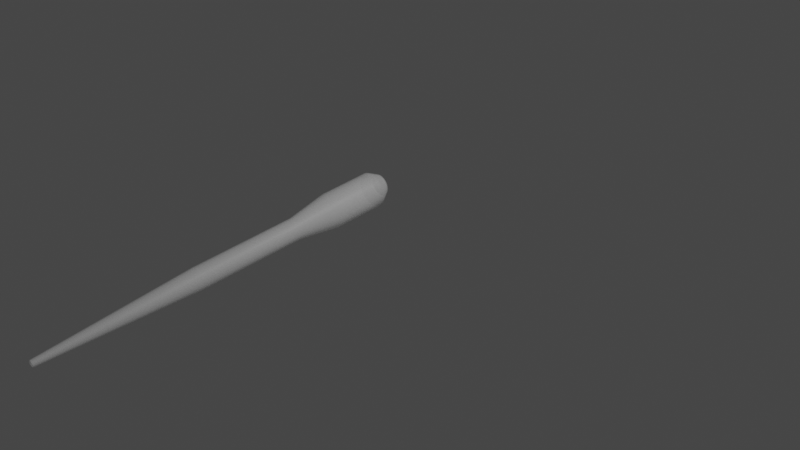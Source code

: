 # Source: blend.blend  (saved by Blender 3.3.6; exported with 4.5.12 LTS)
import bpy
from mathutils import Matrix  # noqa: F401  (used for matrix-valued properties, if any)

bpy.ops.wm.read_factory_settings(use_empty=True)
scene = bpy.context.scene
scene.name = 'Scene'

# ---- collections
col_collection = bpy.data.collections.new('Collection'); scene.collection.children.link(col_collection)

# ---- materials (node trees are filled in below, after node groups)
mat_material_001 = bpy.data.materials.new('Material.001')

# ---- node groups
ng_auto_smooth = bpy.data.node_groups.new('Auto Smooth', 'GeometryNodeTree')
_s = ng_auto_smooth.interface.new_socket(name='Geometry', in_out='OUTPUT', socket_type='NodeSocketGeometry')
_s = ng_auto_smooth.interface.new_socket(name='Geometry', in_out='INPUT', socket_type='NodeSocketGeometry')
_s = ng_auto_smooth.interface.new_socket(name='Angle', in_out='INPUT', socket_type='NodeSocketFloat')
_s.subtype = 'ANGLE'
_s.min_value = 0.0
_s.max_value = 3.142
ng_auto_smooth.is_modifier = True
_N = ng_auto_smooth.nodes; _L = ng_auto_smooth.links
n0 = _N.new('NodeGroupOutput'); n0.name = 'Group Output'; n0.location = (480, -100)
n1 = _N.new('NodeGroupInput'); n1.name = 'Group Input'; n1.location = (-420, -300)
n2 = _N.new('NodeGroupInput'); n2.name = 'Group Input.001'; n2.location = (-60, -100)
n3 = _N.new('GeometryNodeSetShadeSmooth'); n3.name = 'Set Shade Smooth'; n3.location = (120, -100)
n3.domain = 'EDGE'
n4 = _N.new('GeometryNodeSetShadeSmooth'); n4.name = 'Set Shade Smooth.001'; n4.location = (300, -100)
n5 = _N.new('GeometryNodeInputMeshEdgeAngle'); n5.name = 'Edge Angle'; n5.location = (-420, -220)
n6 = _N.new('GeometryNodeInputEdgeSmooth'); n6.name = 'Is Edge Smooth'; n6.location = (-60, -160)
n7 = _N.new('GeometryNodeInputShadeSmooth'); n7.name = 'Is Face Smooth'; n7.location = (-240, -340)
n8 = _N.new('FunctionNodeBooleanMath'); n8.name = 'Boolean Math'; n8.location = (-60, -220)
n9 = _N.new('FunctionNodeCompare'); n9.name = 'Compare'; n9.location = (-240, -180)
n9.operation = 'LESS_EQUAL'
_L.new(n5.outputs[0], n9.inputs[0])
_L.new(n4.outputs[0], n0.inputs[0])
_L.new(n1.outputs[1], n9.inputs[1])
_L.new(n9.outputs[0], n8.inputs[0])
_L.new(n7.outputs[0], n8.inputs[1])
_L.new(n2.outputs[0], n3.inputs[0])
_L.new(n6.outputs[0], n3.inputs[1])
_L.new(n3.outputs[0], n4.inputs[0])
_L.new(n8.outputs[0], n3.inputs[2])
n0.is_active_output = True

# ---- material node trees
mat_material_001.use_nodes = True; mat_material_001.node_tree.nodes.clear()
_N = mat_material_001.node_tree.nodes; _L = mat_material_001.node_tree.links
n0 = _N.new('ShaderNodeBsdfPrincipled'); n0.name = 'Principled BSDF'; n0.location = (10, 300)
n0.distribution = 'GGX'
n0.subsurface_method = 'RANDOM_WALK_SKIN'
n0.inputs[3].default_value = 1.45
n0.inputs[4].default_value = 0.2864
n0.inputs[27].default_value = (0.0, 0.0, 0.0, 1.0)
n0.inputs[28].default_value = 1.0
n1 = _N.new('ShaderNodeOutputMaterial'); n1.name = 'Material Output'; n1.location = (300, 300)
_L.new(n0.outputs[0], n1.inputs[0])
n1.is_active_output = True

# ---- world
world_world = bpy.data.worlds.new('World'); scene.world = world_world
world_world.use_nodes = True; world_world.node_tree.nodes.clear()
_N = world_world.node_tree.nodes; _L = world_world.node_tree.links
n0 = _N.new('ShaderNodeOutputWorld'); n0.name = 'World Output'; n0.location = (300, 300)
n1 = _N.new('ShaderNodeBackground'); n1.name = 'Background'; n1.location = (10, 300)
n1.inputs[0].default_value = (0.05088, 0.05088, 0.05088, 1.0)
_L.new(n1.outputs[0], n0.inputs[0])
n0.is_active_output = True
world_world.color = (0.05088, 0.05088, 0.05088)
world_world.use_sun_shadow = False
world_world.sun_shadow_jitter_overblur = 0.0

# ---- cameras
cam_camera = bpy.data.cameras.new('Camera')
cam_camera.clip_end = 100.0
cam_camera.ortho_scale = 7.314

# ---- lights
light_light = bpy.data.lights.new('Light', 'POINT')
light_light.transmission_factor = 0.0
light_light.energy = 1000.0
light_light.shadow_soft_size = 0.1
light_light.shadow_maximum_resolution = 0.006
light_light.use_absolute_resolution = True

# ---- meshes
me_cylinder = bpy.data.meshes.new('Cylinder')
me_cylinder.from_pydata([(0.04519, 0.3872, -5.28), (0.03697, 0.02515, 7.876), (0.1679, 0.3752, -5.28), (0.0758, 0.02133, 7.876), (0.2859, 0.3395, -5.279), (0.1131, 0.009996, 7.876), (0.3946, 0.2817, -5.278), (0.1476, -0.008402, 7.875), (0.4899, 0.2038, -5.276), (0.1777, -0.03316, 7.875), (0.5681, 0.1089, -5.274), (0.2025, -0.06333, 7.874), (0.6262, 0.0007073, -5.272), (0.2209, -0.09776, 7.873), (0.662, -0.1167, -5.269), (0.2322, -0.1351, 7.872), (0.6741, -0.2389, -5.266), (0.236, -0.1739, 7.87), (0.662, -0.361, -5.263), (0.2322, -0.2128, 7.869), (0.6262, -0.4785, -5.261), (0.2209, -0.2501, 7.868), (0.5681, -0.5867, -5.258), (0.2025, -0.2846, 7.867), (0.4899, -0.6816, -5.256), (0.1777, -0.3147, 7.866), (0.3946, -0.7594, -5.255), (0.1476, -0.3395, 7.865), (0.2859, -0.8173, -5.253), (0.1131, -0.3579, 7.865), (0.1679, -0.8529, -5.253), (0.0758, -0.3692, 7.865), (0.04519, -0.865, -5.252), (0.03697, -0.373, 7.864), (-0.07751, -0.8529, -5.253), (-0.001866, -0.3692, 7.865), (-0.1955, -0.8173, -5.253), (-0.03921, -0.3579, 7.865), (-0.3042, -0.7594, -5.255), (-0.07362, -0.3395, 7.865), (-0.3995, -0.6816, -5.256), (-0.1038, -0.3147, 7.866), (-0.4777, -0.5867, -5.258), (-0.1285, -0.2846, 7.867), (-0.5359, -0.4785, -5.261), (-0.1469, -0.2501, 7.868), (-0.5716, -0.361, -5.263), (-0.1583, -0.2128, 7.869), (-0.5837, -0.2389, -5.266), (-0.1621, -0.1739, 7.87), (-0.5716, -0.1167, -5.269), (-0.1583, -0.1351, 7.872), (-0.5359, 0.0007073, -5.272), (-0.1469, -0.09776, 7.873), (-0.4777, 0.1089, -5.274), (-0.1285, -0.06333, 7.874), (-0.3995, 0.2038, -5.276), (-0.1038, -0.03316, 7.875), (-0.3042, 0.2817, -5.278), (-0.07362, -0.008402, 7.875), (-0.1955, 0.3395, -5.279), (-0.03921, 0.009996, 7.876), (-0.07751, 0.3752, -5.28), (-0.001866, 0.02133, 7.876), (0.03697, 0.7323, -4.886), (0.2321, 0.7131, -4.886), (0.4197, 0.6562, -4.886), (0.5925, 0.5638, -4.886), (0.7441, 0.4394, -4.886), (0.8684, 0.2879, -4.886), (0.9608, 0.115, -4.886), (1.018, -0.0726, -4.886), (1.037, -0.2677, -4.886), (1.018, -0.4628, -4.886), (0.9608, -0.6504, -4.886), (0.8684, -0.8233, -4.886), (0.7441, -0.9748, -4.886), (0.5925, -1.099, -4.886), (0.4197, -1.192, -4.886), (0.2321, -1.248, -4.886), (0.03697, -1.268, -4.886), (-0.1581, -1.248, -4.886), (-0.3457, -1.192, -4.886), (-0.5186, -1.099, -4.886), (-0.6701, -0.9748, -4.886), (-0.7945, -0.8233, -4.886), (-0.8869, -0.6504, -4.886), (-0.9438, -0.4628, -4.886), (-0.963, -0.2677, -4.886), (-0.9438, -0.0726, -4.886), (-0.8869, 0.115, -4.886), (-0.7945, 0.2879, -4.886), (-0.6701, 0.4394, -4.886), (-0.5186, 0.5638, -4.886), (-0.3457, 0.6562, -4.886), (-0.1581, 0.7131, -4.886), (0.03697, 0.746, -3.022), (0.2321, 0.7268, -3.022), (0.4197, 0.6699, -3.022), (0.5925, 0.5775, -3.022), (0.7441, 0.4531, -3.022), (0.8684, 0.3016, -3.022), (0.9608, 0.1287, -3.022), (1.018, -0.0589, -3.022), (1.037, -0.254, -3.022), (1.018, -0.4491, -3.022), (0.9608, -0.6367, -3.022), (0.8684, -0.8096, -3.022), (0.7441, -0.9611, -3.022), (0.5925, -1.085, -3.022), (0.4197, -1.178, -3.022), (0.2321, -1.235, -3.022), (0.03697, -1.254, -3.022), (-0.1581, -1.235, -3.022), (-0.3457, -1.178, -3.022), (-0.5186, -1.085, -3.022), (-0.6701, -0.9611, -3.022), (-0.7945, -0.8096, -3.022), (-0.8869, -0.6367, -3.022), (-0.9438, -0.4491, -3.022), (-0.963, -0.254, -3.022), (-0.9438, -0.0589, -3.022), (-0.8869, 0.1287, -3.022), (-0.7945, 0.3016, -3.022), (-0.6701, 0.4531, -3.022), (-0.5186, 0.5775, -3.022), (-0.3457, 0.6699, -3.022), (-0.1581, 0.7268, -3.022), (0.03697, 0.3834, -1.52), (0.1592, 0.3714, -1.521), (0.2767, 0.3357, -1.521), (0.385, 0.2778, -1.521), (0.4799, 0.1999, -1.521), (0.5578, 0.105, -1.522), (0.6157, -0.003266, -1.522), (0.6513, -0.1208, -1.523), (0.6633, -0.243, -1.523), (0.6513, -0.3652, -1.524), (0.6157, -0.4827, -1.524), (0.5578, -0.591, -1.525), (0.4799, -0.6859, -1.525), (0.385, -0.7638, -1.526), (0.2767, -0.8217, -1.526), (0.1592, -0.8573, -1.526), (0.03697, -0.8694, -1.526), (-0.08523, -0.8573, -1.526), (-0.2027, -0.8217, -1.526), (-0.311, -0.7638, -1.526), (-0.4059, -0.6859, -1.525), (-0.4838, -0.591, -1.525), (-0.5417, -0.4827, -1.524), (-0.5774, -0.3652, -1.524), (-0.5894, -0.243, -1.523), (-0.5774, -0.1208, -1.523), (-0.5417, -0.003266, -1.522), (-0.4838, 0.105, -1.522), (-0.4059, 0.1999, -1.521), (-0.311, 0.2778, -1.521), (-0.2027, 0.3357, -1.521), (-0.08523, 0.3714, -1.521), (0.03697, 0.4116, 2.313), (0.1592, 0.3995, 2.313), (0.2767, 0.3639, 2.313), (0.385, 0.306, 2.313), (0.4799, 0.2281, 2.312), (0.5578, 0.1332, 2.312), (0.6157, 0.0249, 2.311), (0.6513, -0.0926, 2.311), (0.6633, -0.2148, 2.31), (0.6513, -0.337, 2.31), (0.6157, -0.4545, 2.309), (0.5578, -0.5628, 2.309), (0.4799, -0.6577, 2.308), (0.385, -0.7356, 2.308), (0.2767, -0.7935, 2.308), (0.1592, -0.8292, 2.308), (0.03697, -0.8412, 2.308), (-0.08523, -0.8292, 2.308), (-0.2027, -0.7935, 2.308), (-0.311, -0.7356, 2.308), (-0.4059, -0.6577, 2.308), (-0.4838, -0.5628, 2.309), (-0.5417, -0.4545, 2.309), (-0.5774, -0.337, 2.31), (-0.5894, -0.2148, 2.31), (-0.5774, -0.0926, 2.311), (-0.5417, 0.0249, 2.311), (-0.4838, 0.1332, 2.312), (-0.4059, 0.2281, 2.312), (-0.311, 0.306, 2.313), (-0.2027, 0.3639, 2.313), (-0.08523, 0.3995, 2.313), (0.05638, 0.02324, 7.876), (0.09447, 0.01566, 7.876), (0.1304, 0.000797, 7.876), (0.1626, -0.02078, 7.875), (0.1901, -0.04825, 7.874), (0.2117, -0.08054, 7.873), (0.2265, -0.1164, 7.872), (0.2341, -0.1545, 7.871), (0.2341, -0.1934, 7.87), (0.2265, -0.2315, 7.869), (0.2117, -0.2674, 7.868), (0.1901, -0.2996, 7.867), (0.1626, -0.3271, 7.866), (0.1304, -0.3487, 7.865), (0.09447, -0.3636, 7.865), (0.05638, -0.3711, 7.865), (0.01755, -0.3711, 7.865), (-0.02054, -0.3636, 7.865), (-0.05642, -0.3487, 7.865), (-0.0887, -0.3271, 7.866), (-0.1162, -0.2996, 7.867), (-0.1377, -0.2674, 7.868), (-0.1526, -0.2315, 7.869), (-0.1602, -0.1934, 7.87), (-0.1602, -0.1545, 7.871), (-0.1526, -0.1164, 7.872), (-0.1377, -0.08054, 7.873), (-0.1162, -0.04825, 7.874), (-0.0887, -0.02078, 7.875), (-0.05642, 0.000797, 7.876), (-0.02054, 0.01566, 7.876), (0.01755, 0.02324, 7.876)], [], [(160, 1, 192, 3, 161), (161, 3, 193, 5, 162), (162, 5, 194, 7, 163), (163, 7, 195, 9, 164), (164, 9, 196, 11, 165), (165, 11, 197, 13, 166), (166, 13, 198, 15, 167), (167, 15, 199, 17, 168), (168, 17, 200, 19, 169), (169, 19, 201, 21, 170), (170, 21, 202, 23, 171), (171, 23, 203, 25, 172), (172, 25, 204, 27, 173), (173, 27, 205, 29, 174), (174, 29, 206, 31, 175), (175, 31, 207, 33, 176), (176, 33, 208, 35, 177), (177, 35, 209, 37, 178), (178, 37, 210, 39, 179), (179, 39, 211, 41, 180), (180, 41, 212, 43, 181), (181, 43, 213, 45, 182), (182, 45, 214, 47, 183), (183, 47, 215, 49, 184), (184, 49, 216, 51, 185), (185, 51, 217, 53, 186), (186, 53, 218, 55, 187), (187, 55, 219, 57, 188), (188, 57, 220, 59, 189), (189, 59, 221, 61, 190), (190, 61, 222, 63, 191), (191, 63, 223, 1, 160), (0, 2, 4, 6, 8, 10, 12, 14, 16, 18, 20, 22, 24, 26, 28, 30, 32, 34, 36, 38, 40, 42, 44, 46, 48, 50, 52, 54, 56, 58, 60, 62), (62, 95, 64, 0), (60, 94, 95, 62), (58, 93, 94, 60), (56, 92, 93, 58), (54, 91, 92, 56), (52, 90, 91, 54), (50, 89, 90, 52), (48, 88, 89, 50), (46, 87, 88, 48), (44, 86, 87, 46), (42, 85, 86, 44), (40, 84, 85, 42), (38, 83, 84, 40), (36, 82, 83, 38), (34, 81, 82, 36), (32, 80, 81, 34), (30, 79, 80, 32), (28, 78, 79, 30), (26, 77, 78, 28), (24, 76, 77, 26), (22, 75, 76, 24), (20, 74, 75, 22), (18, 73, 74, 20), (16, 72, 73, 18), (14, 71, 72, 16), (12, 70, 71, 14), (10, 69, 70, 12), (8, 68, 69, 10), (6, 67, 68, 8), (4, 66, 67, 6), (2, 65, 66, 4), (0, 64, 65, 2), (95, 127, 96, 64), (94, 126, 127, 95), (93, 125, 126, 94), (92, 124, 125, 93), (91, 123, 124, 92), (90, 122, 123, 91), (89, 121, 122, 90), (88, 120, 121, 89), (87, 119, 120, 88), (86, 118, 119, 87), (85, 117, 118, 86), (84, 116, 117, 85), (83, 115, 116, 84), (82, 114, 115, 83), (81, 113, 114, 82), (80, 112, 113, 81), (79, 111, 112, 80), (78, 110, 111, 79), (77, 109, 110, 78), (76, 108, 109, 77), (75, 107, 108, 76), (74, 106, 107, 75), (73, 105, 106, 74), (72, 104, 105, 73), (71, 103, 104, 72), (70, 102, 103, 71), (69, 101, 102, 70), (68, 100, 101, 69), (67, 99, 100, 68), (66, 98, 99, 67), (65, 97, 98, 66), (64, 96, 97, 65), (127, 159, 128, 96), (126, 158, 159, 127), (125, 157, 158, 126), (124, 156, 157, 125), (123, 155, 156, 124), (122, 154, 155, 123), (121, 153, 154, 122), (120, 152, 153, 121), (119, 151, 152, 120), (118, 150, 151, 119), (117, 149, 150, 118), (116, 148, 149, 117), (115, 147, 148, 116), (114, 146, 147, 115), (113, 145, 146, 114), (112, 144, 145, 113), (111, 143, 144, 112), (110, 142, 143, 111), (109, 141, 142, 110), (108, 140, 141, 109), (107, 139, 140, 108), (106, 138, 139, 107), (105, 137, 138, 106), (104, 136, 137, 105), (103, 135, 136, 104), (102, 134, 135, 103), (101, 133, 134, 102), (100, 132, 133, 101), (99, 131, 132, 100), (98, 130, 131, 99), (97, 129, 130, 98), (96, 128, 129, 97), (159, 191, 160, 128), (158, 190, 191, 159), (157, 189, 190, 158), (156, 188, 189, 157), (155, 187, 188, 156), (154, 186, 187, 155), (153, 185, 186, 154), (152, 184, 185, 153), (151, 183, 184, 152), (150, 182, 183, 151), (149, 181, 182, 150), (148, 180, 181, 149), (147, 179, 180, 148), (146, 178, 179, 147), (145, 177, 178, 146), (144, 176, 177, 145), (143, 175, 176, 144), (142, 174, 175, 143), (141, 173, 174, 142), (140, 172, 173, 141), (139, 171, 172, 140), (138, 170, 171, 139), (137, 169, 170, 138), (136, 168, 169, 137), (135, 167, 168, 136), (134, 166, 167, 135), (133, 165, 166, 134), (132, 164, 165, 133), (131, 163, 164, 132), (130, 162, 163, 131), (129, 161, 162, 130), (128, 160, 161, 129)])
me_cylinder.polygons.foreach_set('use_smooth', [True] * 161)
_uv = me_cylinder.uv_layers.new(name='UVMap')
_uv.uv.foreach_set('vector', [1.0, 1.0, 1.0, 1.0, 0.9844, 1.0, 0.9688, 1.0, 0.9688, 1.0, 0.9688, 1.0, 0.9688, 1.0, 0.9531, 1.0, 0.9375, 1.0, 0.9375, 1.0, 0.9375, 1.0, 0.9375, 1.0, 0.9219, 1.0, 0.9062, 1.0, 0.9062, 1.0, 0.9062, 1.0, 0.9062, 1.0, 0.8906, 1.0, 0.875, 1.0, 0.875, 1.0, 0.875, 1.0, 0.875, 1.0, 0.8594, 1.0, 0.8438, 1.0, 0.8437, 1.0, 0.8437, 1.0, 0.8438, 1.0, 0.8281, 1.0, 0.8125, 1.0, 0.8125, 1.0, 0.8125, 1.0, 0.8125, 1.0, 0.7969, 1.0, 0.7812, 1.0, 0.7812, 1.0, 0.7812, 1.0, 0.7812, 1.0, 0.7656, 1.0, 0.75, 1.0, 0.75, 1.0, 0.75, 1.0, 0.75, 1.0, 0.7344, 1.0, 0.7188, 1.0, 0.7188, 1.0, 0.7188, 1.0, 0.7188, 1.0, 0.7031, 1.0, 0.6875, 1.0, 0.6875, 1.0, 0.6875, 1.0, 0.6875, 1.0, 0.6719, 1.0, 0.6562, 1.0, 0.6562, 1.0, 0.6562, 1.0, 0.6562, 1.0, 0.6406, 1.0, 0.625, 1.0, 0.625, 1.0, 0.625, 1.0, 0.625, 1.0, 0.6094, 1.0, 0.5938, 1.0, 0.5938, 1.0, 0.5938, 1.0, 0.5938, 1.0, 0.5781, 1.0, 0.5625, 1.0, 0.5625, 1.0, 0.5625, 1.0, 0.5625, 1.0, 0.5469, 1.0, 0.5312, 1.0, 0.5312, 1.0, 0.5312, 1.0, 0.5312, 1.0, 0.5156, 1.0, 0.5, 1.0, 0.5, 1.0, 0.5, 1.0, 0.5, 1.0, 0.4844, 1.0, 0.4688, 1.0, 0.4688, 1.0, 0.4688, 1.0, 0.4688, 1.0, 0.4531, 1.0, 0.4375, 1.0, 0.4375, 1.0, 0.4375, 1.0, 0.4375, 1.0, 0.4219, 1.0, 0.4062, 1.0, 0.4062, 1.0, 0.4062, 1.0, 0.4062, 1.0, 0.3906, 1.0, 0.375, 1.0, 0.375, 1.0, 0.375, 1.0, 0.375, 1.0, 0.3594, 1.0, 0.3438, 1.0, 0.3438, 1.0, 0.3438, 1.0, 0.3438, 1.0, 0.3281, 1.0, 0.3125, 1.0, 0.3125, 1.0, 0.3125, 1.0, 0.3125, 1.0, 0.2969, 1.0, 0.2812, 1.0, 0.2812, 1.0, 0.2812, 1.0, 0.2812, 1.0, 0.2656, 1.0, 0.25, 1.0, 0.25, 1.0, 0.25, 1.0, 0.25, 1.0, 0.2344, 1.0, 0.2188, 1.0, 0.2187, 1.0, 0.2187, 1.0, 0.2188, 1.0, 0.2031, 1.0, 0.1875, 1.0, 0.1875, 1.0, 0.1875, 1.0, 0.1875, 1.0, 0.1719, 1.0, 0.1562, 1.0, 0.1562, 1.0, 0.1562, 1.0, 0.1562, 1.0, 0.1406, 1.0, 0.125, 1.0, 0.125, 1.0, 0.125, 1.0, 0.125, 1.0, 0.1094, 1.0, 0.09375, 1.0, 0.09375, 1.0, 0.09375, 1.0, 0.09375, 1.0, 0.07812, 1.0, 0.0625, 1.0, 0.0625, 1.0, 0.0625, 1.0, 0.0625, 1.0, 0.04688, 1.0, 0.03125, 1.0, 0.03125, 1.0, 0.03125, 1.0, 0.03125, 1.0, 0.01562, 1.0, 0.0, 1.0, 0.0, 1.0, 0.75, 0.49, 0.7968, 0.4854, 0.8418, 0.4717, 0.8833, 0.4496, 0.9197, 0.4197, 0.9496, 0.3833, 0.9717, 0.3418, 0.9854, 0.2968, 0.99, 0.25, 0.9854, 0.2032, 0.9717, 0.1582, 0.9496, 0.1167, 0.9197, 0.08029, 0.8833, 0.05045, 0.8418, 0.02827, 0.7968, 0.01461, 0.75, 0.01, 0.7032, 0.01461, 0.6582, 0.02827, 0.6167, 0.05045, 0.5803, 0.08029, 0.5504, 0.1167, 0.5283, 0.1582, 0.5146, 0.2032, 0.51, 0.25, 0.5146, 0.2968, 0.5283, 0.3418, 0.5504, 0.3833, 0.5803, 0.4197, 0.6167, 0.4496, 0.6582, 0.4717, 0.7032, 0.4854, 0.03125, 0.5, 0.03125, 1.0, 0.0, 1.0, 0.0, 0.5, 0.0625, 0.5, 0.0625, 1.0, 0.03125, 1.0, 0.03125, 0.5, 0.09375, 0.5, 0.09375, 1.0, 0.0625, 1.0, 0.0625, 0.5, 0.125, 0.5, 0.125, 1.0, 0.09375, 1.0, 0.09375, 0.5, 0.1562, 0.5, 0.1562, 1.0, 0.125, 1.0, 0.125, 0.5, 0.1875, 0.5, 0.1875, 1.0, 0.1562, 1.0, 0.1562, 0.5, 0.2188, 0.5, 0.2188, 1.0, 0.1875, 1.0, 0.1875, 0.5, 0.25, 0.5, 0.25, 1.0, 0.2188, 1.0, 0.2188, 0.5, 0.2812, 0.5, 0.2812, 1.0, 0.25, 1.0, 0.25, 0.5, 0.3125, 0.5, 0.3125, 1.0, 0.2812, 1.0, 0.2812, 0.5, 0.3438, 0.5, 0.3438, 1.0, 0.3125, 1.0, 0.3125, 0.5, 0.375, 0.5, 0.375, 1.0, 0.3438, 1.0, 0.3438, 0.5, 0.4062, 0.5, 0.4062, 1.0, 0.375, 1.0, 0.375, 0.5, 0.4375, 0.5, 0.4375, 1.0, 0.4062, 1.0, 0.4062, 0.5, 0.4688, 0.5, 0.4687, 1.0, 0.4375, 1.0, 0.4375, 0.5, 0.5, 0.5, 0.5, 1.0, 0.4687, 1.0, 0.4688, 0.5, 0.5312, 0.5, 0.5312, 1.0, 0.5, 1.0, 0.5, 0.5, 0.5625, 0.5, 0.5625, 1.0, 0.5312, 1.0, 0.5312, 0.5, 0.5938, 0.5, 0.5937, 1.0, 0.5625, 1.0, 0.5625, 0.5, 0.625, 0.5, 0.625, 1.0, 0.5937, 1.0, 0.5938, 0.5, 0.6562, 0.5, 0.6562, 1.0, 0.625, 1.0, 0.625, 0.5, 0.6875, 0.5, 0.6875, 1.0, 0.6562, 1.0, 0.6562, 0.5, 0.7188, 0.5, 0.7188, 1.0, 0.6875, 1.0, 0.6875, 0.5, 0.75, 0.5, 0.75, 1.0, 0.7188, 1.0, 0.7188, 0.5, 0.7812, 0.5, 0.7812, 1.0, 0.75, 1.0, 0.75, 0.5, 0.8125, 0.5, 0.8125, 1.0, 0.7812, 1.0, 0.7812, 0.5, 0.8438, 0.5, 0.8438, 1.0, 0.8125, 1.0, 0.8125, 0.5, 0.875, 0.5, 0.875, 1.0, 0.8438, 1.0, 0.8438, 0.5, 0.9062, 0.5, 0.9063, 1.0, 0.875, 1.0, 0.875, 0.5, 0.9375, 0.5, 0.9375, 1.0, 0.9063, 1.0, 0.9062, 0.5, 0.9688, 0.5, 0.9688, 1.0, 0.9375, 1.0, 0.9375, 0.5, 1.0, 0.5, 1.0, 1.0, 0.9688, 1.0, 0.9688, 0.5, 0.03125, 1.0, 0.03125, 1.0, 0.0, 1.0, 0.0, 1.0, 0.0625, 1.0, 0.0625, 1.0, 0.03125, 1.0, 0.03125, 1.0, 0.09375, 1.0, 0.09375, 1.0, 0.0625, 1.0, 0.0625, 1.0, 0.125, 1.0, 0.125, 1.0, 0.09375, 1.0, 0.09375, 1.0, 0.1562, 1.0, 0.1562, 1.0, 0.125, 1.0, 0.125, 1.0, 0.1875, 1.0, 0.1875, 1.0, 0.1562, 1.0, 0.1562, 1.0, 0.2188, 1.0, 0.2188, 1.0, 0.1875, 1.0, 0.1875, 1.0, 0.25, 1.0, 0.25, 1.0, 0.2188, 1.0, 0.2188, 1.0, 0.2812, 1.0, 0.2812, 1.0, 0.25, 1.0, 0.25, 1.0, 0.3125, 1.0, 0.3125, 1.0, 0.2812, 1.0, 0.2812, 1.0, 0.3438, 1.0, 0.3438, 1.0, 0.3125, 1.0, 0.3125, 1.0, 0.375, 1.0, 0.375, 1.0, 0.3438, 1.0, 0.3438, 1.0, 0.4062, 1.0, 0.4062, 1.0, 0.375, 1.0, 0.375, 1.0, 0.4375, 1.0, 0.4375, 1.0, 0.4062, 1.0, 0.4062, 1.0, 0.4687, 1.0, 0.4688, 1.0, 0.4375, 1.0, 0.4375, 1.0, 0.5, 1.0, 0.5, 1.0, 0.4688, 1.0, 0.4687, 1.0, 0.5312, 1.0, 0.5312, 1.0, 0.5, 1.0, 0.5, 1.0, 0.5625, 1.0, 0.5625, 1.0, 0.5312, 1.0, 0.5312, 1.0, 0.5937, 1.0, 0.5938, 1.0, 0.5625, 1.0, 0.5625, 1.0, 0.625, 1.0, 0.625, 1.0, 0.5938, 1.0, 0.5937, 1.0, 0.6562, 1.0, 0.6563, 1.0, 0.625, 1.0, 0.625, 1.0, 0.6875, 1.0, 0.6875, 1.0, 0.6563, 1.0, 0.6562, 1.0, 0.7188, 1.0, 0.7187, 1.0, 0.6875, 1.0, 0.6875, 1.0, 0.75, 1.0, 0.75, 1.0, 0.7187, 1.0, 0.7188, 1.0, 0.7812, 1.0, 0.7812, 1.0, 0.75, 1.0, 0.75, 1.0, 0.8125, 1.0, 0.8125, 1.0, 0.7812, 1.0, 0.7812, 1.0, 0.8438, 1.0, 0.8438, 1.0, 0.8125, 1.0, 0.8125, 1.0, 0.875, 1.0, 0.875, 1.0, 0.8438, 1.0, 0.8438, 1.0, 0.9063, 1.0, 0.9062, 1.0, 0.875, 1.0, 0.875, 1.0, 0.9375, 1.0, 0.9375, 1.0, 0.9062, 1.0, 0.9063, 1.0, 0.9688, 1.0, 0.9688, 1.0, 0.9375, 1.0, 0.9375, 1.0, 1.0, 1.0, 1.0, 1.0, 0.9688, 1.0, 0.9688, 1.0, 0.03125, 1.0, 0.03125, 1.0, 0.0, 1.0, 0.0, 1.0, 0.0625, 1.0, 0.0625, 1.0, 0.03125, 1.0, 0.03125, 1.0, 0.09375, 1.0, 0.09375, 1.0, 0.0625, 1.0, 0.0625, 1.0, 0.125, 1.0, 0.125, 1.0, 0.09375, 1.0, 0.09375, 1.0, 0.1562, 1.0, 0.1562, 1.0, 0.125, 1.0, 0.125, 1.0, 0.1875, 1.0, 0.1875, 1.0, 0.1562, 1.0, 0.1562, 1.0, 0.2188, 1.0, 0.2188, 1.0, 0.1875, 1.0, 0.1875, 1.0, 0.25, 1.0, 0.25, 1.0, 0.2188, 1.0, 0.2188, 1.0, 0.2812, 1.0, 0.2812, 1.0, 0.25, 1.0, 0.25, 1.0, 0.3125, 1.0, 0.3125, 1.0, 0.2812, 1.0, 0.2812, 1.0, 0.3438, 1.0, 0.3438, 1.0, 0.3125, 1.0, 0.3125, 1.0, 0.375, 1.0, 0.375, 1.0, 0.3438, 1.0, 0.3438, 1.0, 0.4062, 1.0, 0.4062, 1.0, 0.375, 1.0, 0.375, 1.0, 0.4375, 1.0, 0.4375, 1.0, 0.4062, 1.0, 0.4062, 1.0, 0.4688, 1.0, 0.4688, 1.0, 0.4375, 1.0, 0.4375, 1.0, 0.5, 1.0, 0.5, 1.0, 0.4688, 1.0, 0.4688, 1.0, 0.5312, 1.0, 0.5312, 1.0, 0.5, 1.0, 0.5, 1.0, 0.5625, 1.0, 0.5625, 1.0, 0.5312, 1.0, 0.5312, 1.0, 0.5938, 1.0, 0.5938, 1.0, 0.5625, 1.0, 0.5625, 1.0, 0.625, 1.0, 0.625, 1.0, 0.5938, 1.0, 0.5938, 1.0, 0.6563, 1.0, 0.6562, 1.0, 0.625, 1.0, 0.625, 1.0, 0.6875, 1.0, 0.6875, 1.0, 0.6562, 1.0, 0.6563, 1.0, 0.7187, 1.0, 0.7188, 1.0, 0.6875, 1.0, 0.6875, 1.0, 0.75, 1.0, 0.75, 1.0, 0.7188, 1.0, 0.7187, 1.0, 0.7812, 1.0, 0.7812, 1.0, 0.75, 1.0, 0.75, 1.0, 0.8125, 1.0, 0.8125, 1.0, 0.7812, 1.0, 0.7812, 1.0, 0.8438, 1.0, 0.8438, 1.0, 0.8125, 1.0, 0.8125, 1.0, 0.875, 1.0, 0.875, 1.0, 0.8438, 1.0, 0.8438, 1.0, 0.9062, 1.0, 0.9062, 1.0, 0.875, 1.0, 0.875, 1.0, 0.9375, 1.0, 0.9375, 1.0, 0.9062, 1.0, 0.9062, 1.0, 0.9688, 1.0, 0.9688, 1.0, 0.9375, 1.0, 0.9375, 1.0, 1.0, 1.0, 1.0, 1.0, 0.9688, 1.0, 0.9688, 1.0, 0.03125, 1.0, 0.03125, 1.0, 0.0, 1.0, 0.0, 1.0, 0.0625, 1.0, 0.0625, 1.0, 0.03125, 1.0, 0.03125, 1.0, 0.09375, 1.0, 0.09375, 1.0, 0.0625, 1.0, 0.0625, 1.0, 0.125, 1.0, 0.125, 1.0, 0.09375, 1.0, 0.09375, 1.0, 0.1562, 1.0, 0.1562, 1.0, 0.125, 1.0, 0.125, 1.0, 0.1875, 1.0, 0.1875, 1.0, 0.1562, 1.0, 0.1562, 1.0, 0.2188, 1.0, 0.2187, 1.0, 0.1875, 1.0, 0.1875, 1.0, 0.25, 1.0, 0.25, 1.0, 0.2187, 1.0, 0.2188, 1.0, 0.2812, 1.0, 0.2812, 1.0, 0.25, 1.0, 0.25, 1.0, 0.3125, 1.0, 0.3125, 1.0, 0.2812, 1.0, 0.2812, 1.0, 0.3438, 1.0, 0.3438, 1.0, 0.3125, 1.0, 0.3125, 1.0, 0.375, 1.0, 0.375, 1.0, 0.3438, 1.0, 0.3438, 1.0, 0.4062, 1.0, 0.4062, 1.0, 0.375, 1.0, 0.375, 1.0, 0.4375, 1.0, 0.4375, 1.0, 0.4062, 1.0, 0.4062, 1.0, 0.4688, 1.0, 0.4688, 1.0, 0.4375, 1.0, 0.4375, 1.0, 0.5, 1.0, 0.5, 1.0, 0.4688, 1.0, 0.4688, 1.0, 0.5312, 1.0, 0.5312, 1.0, 0.5, 1.0, 0.5, 1.0, 0.5625, 1.0, 0.5625, 1.0, 0.5312, 1.0, 0.5312, 1.0, 0.5938, 1.0, 0.5938, 1.0, 0.5625, 1.0, 0.5625, 1.0, 0.625, 1.0, 0.625, 1.0, 0.5938, 1.0, 0.5938, 1.0, 0.6562, 1.0, 0.6562, 1.0, 0.625, 1.0, 0.625, 1.0, 0.6875, 1.0, 0.6875, 1.0, 0.6562, 1.0, 0.6562, 1.0, 0.7188, 1.0, 0.7188, 1.0, 0.6875, 1.0, 0.6875, 1.0, 0.75, 1.0, 0.75, 1.0, 0.7188, 1.0, 0.7188, 1.0, 0.7812, 1.0, 0.7812, 1.0, 0.75, 1.0, 0.75, 1.0, 0.8125, 1.0, 0.8125, 1.0, 0.7812, 1.0, 0.7812, 1.0, 0.8438, 1.0, 0.8437, 1.0, 0.8125, 1.0, 0.8125, 1.0, 0.875, 1.0, 0.875, 1.0, 0.8437, 1.0, 0.8438, 1.0, 0.9062, 1.0, 0.9062, 1.0, 0.875, 1.0, 0.875, 1.0, 0.9375, 1.0, 0.9375, 1.0, 0.9062, 1.0, 0.9062, 1.0, 0.9688, 1.0, 0.9688, 1.0, 0.9375, 1.0, 0.9375, 1.0, 1.0, 1.0, 1.0, 1.0, 0.9688, 1.0, 0.9688, 1.0])
me_cylinder.materials.append(mat_material_001)
me_cylinder.update()

# ---- objects
ob_light = bpy.data.objects.new('Light', light_light)
ob_camera = bpy.data.objects.new('Camera', cam_camera)
ob_cylinder = bpy.data.objects.new('Cylinder', me_cylinder)

# ---- transforms, parenting, visibility, modifiers, constraints
ob_light.location = (4.076, 1.005, 5.904)
ob_light.rotation_euler = (0.6503, 0.05522, 1.866)
ob_light.lock_rotations_4d = False
ob_light.empty_display_type = 'ARROWS'
ob_light.color = (0.0, 0.0, 0.0, 0.0)
ob_light.lineart.crease_threshold = 0.0
ob_camera.location = (7.359, -6.926, 4.958)
ob_camera.rotation_euler = (1.109, 0.0, 0.8149)
ob_camera.lock_rotations_4d = False
ob_camera.empty_display_type = 'ARROWS'
ob_camera.color = (0.0, 0.0, 0.0, 0.0)
ob_camera.display_type = 'WIRE'
ob_camera.lineart.crease_threshold = 0.0
ob_cylinder.location = (-0.006428, -1.759, 0.3364)
ob_cylinder.rotation_euler = (1.678, -0.0, 0.0)
ob_cylinder.scale = (0.1739, 0.1756, 0.286)
_m = ob_cylinder.modifiers.new('Solidify', 'SOLIDIFY')
_m.thickness = 0.03
_m = ob_cylinder.modifiers.new('Auto Smooth', 'NODES')
_m.node_group = ng_auto_smooth
_gi = [s.identifier for s in ng_auto_smooth.interface.items_tree if s.item_type == 'SOCKET' and s.in_out == 'INPUT']
_m[_gi[1]] = 0.5236  # 'Angle'

# ---- collection membership
col_collection.objects.link(ob_light)
col_collection.objects.link(ob_camera)
col_collection.objects.link(ob_cylinder)

# ---- scene / render settings (as saved in the file)
scene.camera = ob_camera
scene.frame_start = 1; scene.frame_end = 250; scene.frame_set(1)
scene.render.engine = 'CYCLES'
scene.cycles.sampling_pattern = 'TABULATED_SOBOL'
scene.cycles.use_light_tree = False
scene.view_settings.view_transform = 'Filmic'
bpy.context.view_layer.update()
